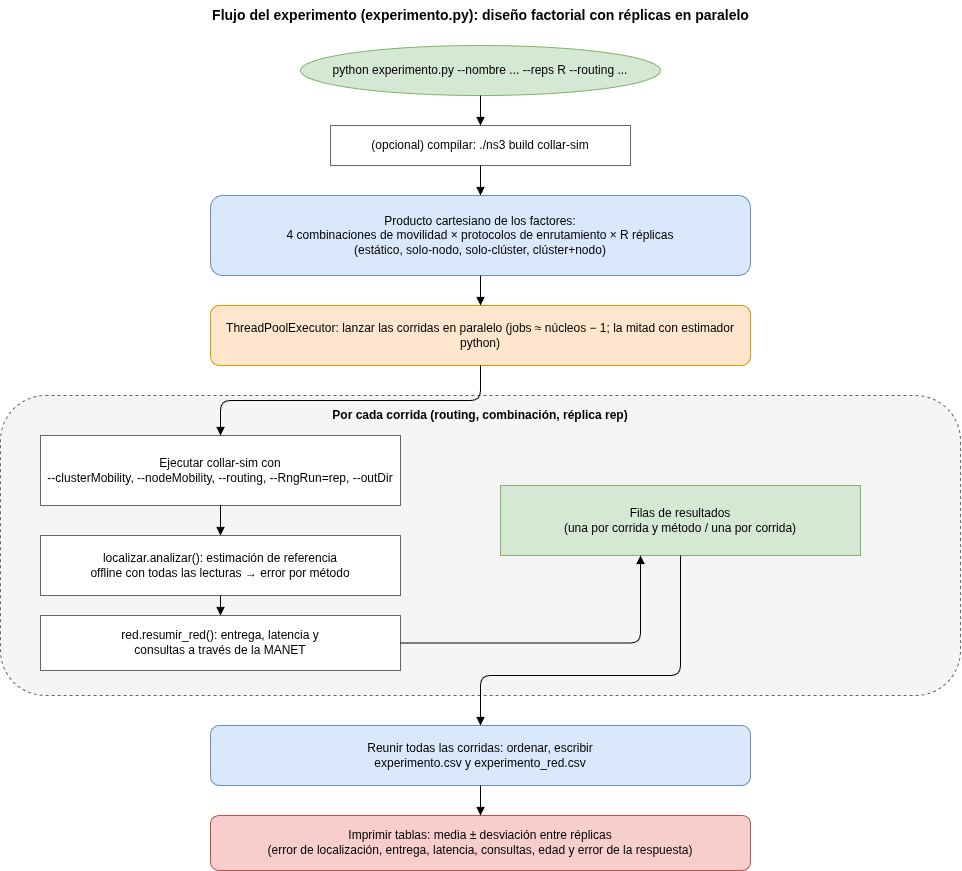

The diagram above was exported from draw.io. Its source (the exported page's mxGraphModel, read from the mxfile embedded in the PNG):
<mxGraphModel dx="1143" dy="920" grid="1" gridSize="10" guides="1" tooltips="1" connect="1" arrows="1" fold="1" page="1" pageScale="1" pageWidth="1200" pageHeight="900" math="0" shadow="0">
  <root>
    <mxCell id="0" />
    <mxCell id="1" parent="0" />
    <mxCell id="title" parent="1" style="text;html=1;fontSize=14;fontStyle=1;align=center;" value="Flujo del experimento (experimento.py): diseño factorial con réplicas en paralelo" vertex="1">
      <mxGeometry height="30" width="960" x="120" y="15" as="geometry" />
    </mxCell>
    <mxCell id="start" parent="1" style="ellipse;whiteSpace=wrap;html=1;fillColor=#d5e8d4;strokeColor=#82b366;" value="python experimento.py --nombre ... --reps R --routing ..." vertex="1">
      <mxGeometry height="50" width="360" x="420" y="60" as="geometry" />
    </mxCell>
    <mxCell id="build" parent="1" style="rounded=0;whiteSpace=wrap;html=1;fillColor=#ffffff;strokeColor=#666;" value="(opcional) compilar: ./ns3 build collar-sim" vertex="1">
      <mxGeometry height="40" width="300" x="450" y="140" as="geometry" />
    </mxCell>
    <mxCell id="grid" parent="1" style="rounded=1;whiteSpace=wrap;html=1;fillColor=#dae8fc;strokeColor=#6c8ebf;align=center;" value="Producto cartesiano de los factores:&#10;4 combinaciones de movilidad × protocolos de enrutamiento × R réplicas&#10;(estático, solo-nodo, solo-clúster, clúster+nodo)" vertex="1">
      <mxGeometry height="80" width="540" x="330" y="210" as="geometry" />
    </mxCell>
    <mxCell id="pool" parent="1" style="rounded=1;whiteSpace=wrap;html=1;fillColor=#ffe6cc;strokeColor=#d79b00;align=center;" value="ThreadPoolExecutor: lanzar las corridas en paralelo (jobs ≈ núcleos − 1; la mitad con estimador python)" vertex="1">
      <mxGeometry height="60" width="540" x="330" y="320" as="geometry" />
    </mxCell>
    <mxCell id="runbox" parent="1" style="rounded=1;whiteSpace=wrap;html=1;fillColor=#f5f5f5;strokeColor=#666;verticalAlign=top;fontStyle=1;spacingTop=6;dashed=1;" value="Por cada corrida (routing, combinación, réplica rep)" vertex="1">
      <mxGeometry height="300" width="960" x="120" y="410" as="geometry" />
    </mxCell>
    <mxCell id="r1" parent="1" style="rounded=0;whiteSpace=wrap;html=1;fillColor=#ffffff;strokeColor=#666;align=center;" value="Ejecutar collar-sim con&#10;--clusterMobility, --nodeMobility, --routing, --RngRun=rep, --outDir" vertex="1">
      <mxGeometry height="70" width="360" x="160" y="450" as="geometry" />
    </mxCell>
    <mxCell id="r2" parent="1" style="rounded=0;whiteSpace=wrap;html=1;fillColor=#ffffff;strokeColor=#666;align=center;" value="localizar.analizar(): estimación de referencia&#10;offline con todas las lecturas → error por método" vertex="1">
      <mxGeometry height="60" width="360" x="160" y="550" as="geometry" />
    </mxCell>
    <mxCell id="r3" parent="1" style="rounded=0;whiteSpace=wrap;html=1;fillColor=#ffffff;strokeColor=#666;align=center;" value="red.resumir_red(): entrega, latencia y&#10;consultas a través de la MANET" vertex="1">
      <mxGeometry height="55" width="360" x="160" y="630" as="geometry" />
    </mxCell>
    <mxCell id="r4" parent="1" style="rounded=0;whiteSpace=wrap;html=1;fillColor=#d5e8d4;strokeColor=#82b366;align=center;" value="Filas de resultados&#10;(una por corrida y método / una por corrida)" vertex="1">
      <mxGeometry height="70" width="360" x="620" y="500" as="geometry" />
    </mxCell>
    <mxCell id="join" parent="1" style="rounded=1;whiteSpace=wrap;html=1;fillColor=#dae8fc;strokeColor=#6c8ebf;align=center;" value="Reunir todas las corridas: ordenar, escribir&#10;experimento.csv y experimento_red.csv" vertex="1">
      <mxGeometry height="60" width="540" x="330" y="740" as="geometry" />
    </mxCell>
    <mxCell id="tables" parent="1" style="rounded=1;whiteSpace=wrap;html=1;fillColor=#f8cecc;strokeColor=#b85450;align=center;" value="Imprimir tablas: media ± desviación entre réplicas&#10;(error de localización, entrega, latencia, consultas, edad y error de la respuesta)" vertex="1">
      <mxGeometry height="55" width="540" x="330" y="830" as="geometry" />
    </mxCell>
    <mxCell id="e0" edge="1" parent="1" source="start" style="edgeStyle=orthogonalEdgeStyle;html=1;endArrow=block;" target="build">
      <mxGeometry relative="1" as="geometry" />
    </mxCell>
    <mxCell id="e1" edge="1" parent="1" source="build" style="edgeStyle=orthogonalEdgeStyle;html=1;endArrow=block;" target="grid">
      <mxGeometry relative="1" as="geometry" />
    </mxCell>
    <mxCell id="e2" edge="1" parent="1" source="grid" style="edgeStyle=orthogonalEdgeStyle;html=1;endArrow=block;" target="pool">
      <mxGeometry relative="1" as="geometry" />
    </mxCell>
    <mxCell id="e3" edge="1" parent="1" source="pool" style="edgeStyle=orthogonalEdgeStyle;html=1;endArrow=block;" target="r1">
      <mxGeometry relative="1" as="geometry" />
    </mxCell>
    <mxCell id="e4" edge="1" parent="1" source="r1" style="edgeStyle=orthogonalEdgeStyle;html=1;endArrow=block;" target="r2">
      <mxGeometry relative="1" as="geometry" />
    </mxCell>
    <mxCell id="e5" edge="1" parent="1" source="r2" style="edgeStyle=orthogonalEdgeStyle;html=1;endArrow=block;" target="r3">
      <mxGeometry relative="1" as="geometry" />
    </mxCell>
    <mxCell id="e6" edge="1" parent="1" source="r3" style="edgeStyle=orthogonalEdgeStyle;html=1;endArrow=block;" target="r4">
      <mxGeometry relative="1" x="0.1237" as="geometry">
        <Array as="points">
          <mxPoint x="760" y="657.5" />
        </Array>
      </mxGeometry>
    </mxCell>
    <mxCell id="e7" edge="1" parent="1" source="r4" style="edgeStyle=orthogonalEdgeStyle;html=1;endArrow=block;" target="join">
      <mxGeometry relative="1" as="geometry">
        <Array as="points">
          <mxPoint x="800" y="690" />
          <mxPoint x="600" y="690" />
        </Array>
      </mxGeometry>
    </mxCell>
    <mxCell id="e8" edge="1" parent="1" source="join" style="edgeStyle=orthogonalEdgeStyle;html=1;endArrow=block;" target="tables">
      <mxGeometry relative="1" as="geometry" />
    </mxCell>
  </root>
</mxGraphModel>